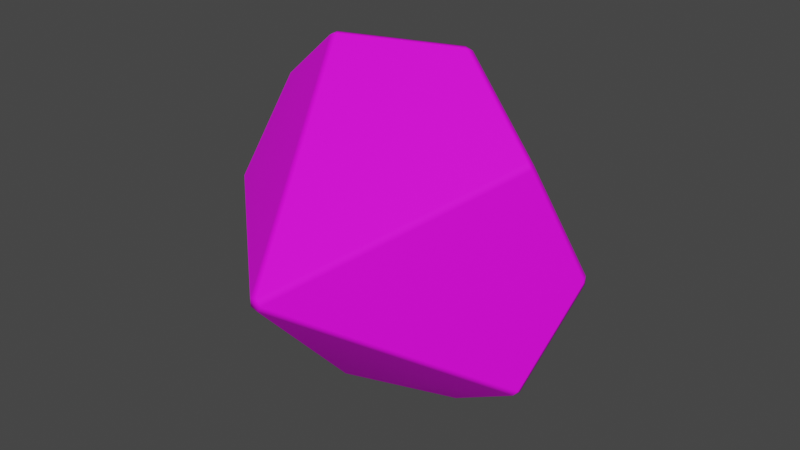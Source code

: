 # Source: d10s.blend  (saved by Blender 4.1.24; exported with 4.5.12 LTS)
import bpy
from mathutils import Matrix  # noqa: F401  (used for matrix-valued properties, if any)

bpy.ops.wm.read_factory_settings(use_empty=True)
scene = bpy.context.scene
scene.name = 'Scene'

# ---- images (referenced by path relative to the original .blend; pixels are not part of the script)
import os
ASSET_DIR = os.environ.get("B2B_ASSET_DIR", "")  # directory of the original .blend (textures are referenced by path, not embedded)
HERE = os.path.dirname(os.path.abspath(__file__))  # packed textures are extracted next to this script under _unpacked/

def load_image(name, relpath, width, height, colorspace="sRGB"):
    """Load a texture the original file referenced (path relative to the .blend, or extracted next to this script)."""
    p = next((c for c in (os.path.join(HERE, relpath), os.path.join(ASSET_DIR, relpath)) if relpath and os.path.exists(c)), "")
    if p:
        img = bpy.data.images.load(p, check_existing=True)
        img.name = name
    else:  # same state as the original file: an image datablock whose file is absent (Cycles renders it pink)
        img = bpy.data.images.new(name, width, height)
        img.source = "FILE"
        img.filepath = "//" + (relpath or name)
    img.colorspace_settings.name = colorspace
    return img
img_d10_uv_png = load_image('d10_uv.png', 'd10_uv.png', 1024, 1024, 'sRGB')
img_d10_bump_png = load_image('d10_bump.png', 'd10_bump.png', 1024, 1024, 'sRGB')
img_d10_coat_png = load_image('d10_coat.png', 'd10_coat.png', 1024, 1024, 'sRGB')

# ---- materials (node trees are filled in below, after node groups)
mat_material_0 = bpy.data.materials.new('Material_0')
mat_material_0.surface_render_method = 'BLENDED'
mat_material_0.blend_method = 'BLEND'
mat_material_0.use_backface_culling = True
mat_material_0.use_transparent_shadow = False

# ---- material node trees
mat_material_0.use_nodes = True; mat_material_0.node_tree.nodes.clear()
_N = mat_material_0.node_tree.nodes; _L = mat_material_0.node_tree.links
n0 = _N.new('ShaderNodeBsdfPrincipled'); n0.name = 'Principled BSDF'; n0.location = (10, 300)
n0.distribution = 'GGX'
n0.subsurface_method = 'BURLEY'
n0.inputs[2].default_value = 0.8
n0.inputs[3].default_value = 1.3
n0.inputs[28].default_value = 0.05
n1 = _N.new('ShaderNodeOutputMaterial'); n1.name = 'Material Output'; n1.location = (320, 270)
n2 = _N.new('ShaderNodeMix'); n2.name = 'Mix'; n2.location = (-364, 298)
n2.label = 'Mix Vertex Color'
n2.data_type = 'RGBA'
n2.blend_type = 'MULTIPLY'
n2.inputs[0].default_value = 1.0
n3 = _N.new('ShaderNodeMath'); n3.name = 'Math'; n3.location = (-372, 42)
n3.label = 'Mix Vertex Alpha'
n3.operation = 'MULTIPLY'
n3.inputs[2].default_value = 0.0
n4 = _N.new('ShaderNodeVertexColor'); n4.name = 'Vertex Color'; n4.location = (-650, -30)
n4.layer_name = 'Col'
n5 = _N.new('ShaderNodeTexImage'); n5.name = 'Image Texture'; n5.location = (-778, 258)
n5.label = 'BASE COLOR'
n5.image = img_d10_uv_png
n5.extension = 'EXTEND'
n6 = _N.new('ShaderNodeTexImage'); n6.name = 'Image Texture.001'; n6.location = (-1026, -244)
n6.image = img_d10_bump_png
n7 = _N.new('ShaderNodeTexImage'); n7.name = 'Image Texture.002'; n7.location = (-391, -363)
n7.image = img_d10_coat_png
n8 = _N.new('ShaderNodeBump'); n8.name = 'Bump'; n8.location = (-635, -186)
n8.inputs[1].default_value = 1.0
n8.inputs[2].default_value = 1.0
n9 = _N.new('ShaderNodeNormalMap'); n9.name = 'Normal Map'; n9.location = (-409, -169)
_L.new(n0.outputs[0], n1.inputs[0])
_L.new(n2.outputs[2], n0.inputs[0])
_L.new(n4.outputs[0], n2.inputs[7])
_L.new(n4.outputs[1], n3.inputs[1])
_L.new(n5.outputs[0], n2.inputs[6])
_L.new(n5.outputs[1], n3.inputs[0])
_L.new(n7.outputs[0], n0.inputs[27])
_L.new(n8.outputs[0], n9.inputs[1])
_L.new(n6.outputs[0], n8.inputs[3])
_L.new(n3.outputs[0], n0.inputs[4])
n1.is_active_output = True

# ---- world
world_world = bpy.data.worlds.new('World'); scene.world = world_world
world_world.use_nodes = True; world_world.node_tree.nodes.clear()
_N = world_world.node_tree.nodes; _L = world_world.node_tree.links
n0 = _N.new('ShaderNodeOutputWorld'); n0.name = 'World Output'; n0.location = (300, 300)
n1 = _N.new('ShaderNodeBackground'); n1.name = 'Background'; n1.location = (10, 300)
n1.inputs[0].default_value = (0.05088, 0.05088, 0.05088, 1.0)
_L.new(n1.outputs[0], n0.inputs[0])
n0.is_active_output = True
world_world.color = (0.05088, 0.05088, 0.05088)
world_world.use_sun_shadow = False
world_world.sun_shadow_jitter_overblur = 0.0

# ---- meshes
me_mesh_0 = bpy.data.meshes.new('Mesh_0')
me_mesh_0.from_pydata([(-2.595, -86.01, 1.879), (71.32, -10.2, -49.49), (87.4, 7.48, -0.005703), (3.207, -86.01, -0.005997), (-28.61, -10.2, -81.96), (69.1, -10.2, -52.54), (0.991, -86.01, -3.056), (70.71, -7.48, -51.38), (-25.03, -10.2, 83.11), (-69.1, 10.2, 52.53), (-86.79, -10.2, 1.878), (-28.61, -10.2, 81.95), (-27.01, -7.479, 83.11), (-70.71, 7.48, 51.36), (71.32, -10.2, 49.48), (86.79, 10.2, 1.879), (69.1, -10.2, 52.53), (70.71, -7.48, 51.37), (2.595, 86.01, 1.878), (28.61, 10.2, 81.95), (86.79, 10.2, -1.891), (0.9909, -86.01, 3.044), (-27.01, -7.48, -83.13), (-69.1, 10.2, -52.54), (2.595, 86.01, -1.892), (25.03, 10.2, -83.13), (-86.79, -10.2, -1.892), (-70.71, 7.48, -51.38), (-25.02, -10.2, -83.13), (-2.595, -86.01, -1.891), (-71.32, 10.2, 49.48), (28.61, 10.2, -81.96), (27.01, 7.48, 83.11), (25.02, 10.2, 83.11), (27.01, 7.479, -83.13), (-87.4, -7.48, -0.006934), (-71.32, 10.2, -49.49), (-0.9909, 86.01, -3.057), (-3.207, 86.01, -0.006636), (-0.991, 86.01, 3.044)], [], [(5, 6, 28, 34), (30, 38, 36, 35), (4, 29, 26, 27), (8, 21, 16, 32), (14, 3, 1, 2), (23, 37, 25, 22), (15, 18, 19, 17), (33, 39, 9, 12), (31, 24, 20, 7), (5, 1, 3, 6), (20, 2, 1, 7), (24, 18, 15, 20), (2, 15, 17, 14), (7, 5, 34, 31), (27, 23, 22, 4), (9, 13, 11, 12), (29, 0, 10, 26), (8, 11, 0, 21), (16, 17, 19, 32), (31, 25, 37, 24), (28, 22, 25, 34), (39, 38, 30, 9), (36, 27, 26, 35), (6, 29, 4, 28), (12, 8, 32, 33), (38, 37, 23, 36), (33, 19, 18, 39), (35, 10, 13, 30), (25, 31, 34), (1, 5, 7), (15, 2, 20), (17, 16, 14), (19, 33, 32), (11, 8, 12), (13, 9, 30), (10, 35, 26), (23, 27, 36), (22, 28, 4), (18, 24, 37, 38, 39), (10, 0, 11, 13), (21, 3, 14, 16), (3, 21, 0, 29, 6)])
me_mesh_0.polygons.foreach_set('use_smooth', [True] * 42)
_uv = me_mesh_0.uv_layers.new(name='UVMap')
_uv.uv.foreach_set('vector', [0.965, 0.5565, 0.874, 0.7493, 0.783, 0.5565, 0.874, 0.5113, 0.7172, 0.5571, 0.6262, 0.7499, 0.5352, 0.5571, 0.6262, 0.5119, 0.4681, 0.8066, 0.3771, 0.9994, 0.2861, 0.8066, 0.3771, 0.7614, 0.4686, 0.5564, 0.3776, 0.7492, 0.2866, 0.5564, 0.3776, 0.5112, 0.9669, 0.8066, 0.8759, 0.9993, 0.7849, 0.8066, 0.8759, 0.7613, 0.2153, 0.5571, 0.1243, 0.7499, 0.0333, 0.5571, 0.1243, 0.5119, 0.2166, 0.3066, 0.1256, 0.4994, 0.03455, 0.3066, 0.1256, 0.2614, 0.7165, 0.8066, 0.6255, 0.9994, 0.5345, 0.8066, 0.6255, 0.7614, 0.7163, 0.3061, 0.6253, 0.4988, 0.5343, 0.3061, 0.6253, 0.2608, 0.0902, 0.7666, 0.09763, 0.7666, 0.09763, 0.9898, 0.0902, 0.9898, 0.2349, 0.8864, 0.2413, 0.8844, 0.2413, 0.9927, 0.2349, 0.9947, 0.1353, 0.7666, 0.1427, 0.7666, 0.1427, 0.9898, 0.1353, 0.9898, 0.1995, 0.8769, 0.1932, 0.8749, 0.1932, 0.7666, 0.1995, 0.7686, 0.221, 0.8844, 0.2273, 0.8864, 0.2273, 0.9947, 0.221, 0.9927, 0.2134, 0.8769, 0.2071, 0.8749, 0.2071, 0.7666, 0.2134, 0.7686, 0.1792, 0.7686, 0.1856, 0.7666, 0.1856, 0.8749, 0.1792, 0.8769, 0.1052, 0.7666, 0.1127, 0.7666, 0.1127, 0.9898, 0.1052, 0.9898, 0.1503, 0.7666, 0.1577, 0.7666, 0.1577, 0.9898, 0.1503, 0.9898, 0.2134, 0.9927, 0.2071, 0.9947, 0.2071, 0.8864, 0.2134, 0.8844, 0.08261, 0.9898, 0.07518, 0.9898, 0.07518, 0.7666, 0.08261, 0.7666, 0.1932, 0.8864, 0.1995, 0.8844, 0.1995, 0.9927, 0.1932, 0.9947, 0.06016, 0.7666, 0.06759, 0.7666, 0.06759, 0.9898, 0.06016, 0.9898, 0.2273, 0.8749, 0.221, 0.8769, 0.221, 0.7686, 0.2273, 0.7666, 0.02253, 0.9898, 0.0151, 0.9898, 0.0151, 0.7666, 0.02253, 0.7666, 0.2349, 0.7666, 0.2413, 0.7686, 0.2413, 0.8769, 0.2349, 0.8749, 0.03755, 0.9898, 0.03012, 0.9898, 0.03012, 0.7666, 0.03755, 0.7666, 0.1202, 0.7666, 0.1277, 0.7666, 0.1277, 0.9898, 0.1202, 0.9898, 0.1716, 0.8769, 0.1653, 0.8749, 0.1653, 0.7666, 0.1716, 0.7686, 0.1791, 0.9571, 0.1852, 0.9529, 0.1852, 0.9595, 0.1715, 0.988, 0.1653, 0.9838, 0.1715, 0.9814, 0.1852, 0.9671, 0.1852, 0.9738, 0.1791, 0.9713, 0.1715, 0.9738, 0.1653, 0.9713, 0.1715, 0.9671, 0.1715, 0.9595, 0.1653, 0.9554, 0.1715, 0.9529, 0.1791, 0.9855, 0.1852, 0.9814, 0.1852, 0.988, 0.1852, 0.9387, 0.1852, 0.9453, 0.1791, 0.9412, 0.1839, 0.9311, 0.1784, 0.9274, 0.1839, 0.9237, 0.1715, 0.9387, 0.1715, 0.9453, 0.1653, 0.9428, 0.1653, 0.9274, 0.1708, 0.9237, 0.1708, 0.9311, 0.1653, 0.8905, 0.1697, 0.8844, 0.1767, 0.8867, 0.1767, 0.8942, 0.1697, 0.8965, 0.4673, 0.3052, 0.3763, 0.498, 0.2853, 0.3052, 0.3763, 0.26, 0.04514, 0.7666, 0.05257, 0.7666, 0.05257, 0.9898, 0.04514, 0.9898, 0.1697, 0.9161, 0.1653, 0.9101, 0.1697, 0.9041, 0.1767, 0.9064, 0.1767, 0.9138])
_ca = me_mesh_0.color_attributes.new('Col', 'BYTE_COLOR', 'CORNER')
_ca.data.foreach_set('color', [1.0, 1.0, 1.0, 1.0, 1.0, 1.0, 1.0, 1.0, 1.0, 1.0, 1.0, 1.0, 1.0, 1.0, 1.0, 1.0, 1.0, 1.0, 1.0, 1.0, 1.0, 1.0, 1.0, 1.0, 1.0, 1.0, 1.0, 1.0, 1.0, 1.0, 1.0, 1.0, 1.0, 1.0, 1.0, 1.0, 1.0, 1.0, 1.0, 1.0, 1.0, 1.0, 1.0, 1.0, 1.0, 1.0, 1.0, 1.0, 1.0, 1.0, 1.0, 1.0, 1.0, 1.0, 1.0, 1.0, 1.0, 1.0, 1.0, 1.0, 1.0, 1.0, 1.0, 1.0, 1.0, 1.0, 1.0, 1.0, 1.0, 1.0, 1.0, 1.0, 1.0, 1.0, 1.0, 1.0, 1.0, 1.0, 1.0, 1.0, 1.0, 1.0, 1.0, 1.0, 1.0, 1.0, 1.0, 1.0, 1.0, 1.0, 1.0, 1.0, 1.0, 1.0, 1.0, 1.0, 1.0, 1.0, 1.0, 1.0, 1.0, 1.0, 1.0, 1.0, 1.0, 1.0, 1.0, 1.0, 1.0, 1.0, 1.0, 1.0, 1.0, 1.0, 1.0, 1.0, 1.0, 1.0, 1.0, 1.0, 1.0, 1.0, 1.0, 1.0, 1.0, 1.0, 1.0, 1.0, 1.0, 1.0, 1.0, 1.0, 1.0, 1.0, 1.0, 1.0, 1.0, 1.0, 1.0, 1.0, 1.0, 1.0, 1.0, 1.0, 1.0, 1.0, 1.0, 1.0, 1.0, 1.0, 1.0, 1.0, 1.0, 1.0, 1.0, 1.0, 1.0, 1.0, 1.0, 1.0, 1.0, 1.0, 1.0, 1.0, 1.0, 1.0, 1.0, 1.0, 1.0, 1.0, 1.0, 1.0, 1.0, 1.0, 1.0, 1.0, 1.0, 1.0, 1.0, 1.0, 1.0, 1.0, 1.0, 1.0, 1.0, 1.0, 1.0, 1.0, 1.0, 1.0, 1.0, 1.0, 1.0, 1.0, 1.0, 1.0, 1.0, 1.0, 1.0, 1.0, 1.0, 1.0, 1.0, 1.0, 1.0, 1.0, 1.0, 1.0, 1.0, 1.0, 1.0, 1.0, 1.0, 1.0, 1.0, 1.0, 1.0, 1.0, 1.0, 1.0, 1.0, 1.0, 1.0, 1.0, 1.0, 1.0, 1.0, 1.0, 1.0, 1.0, 1.0, 1.0, 1.0, 1.0, 1.0, 1.0, 1.0, 1.0, 1.0, 1.0, 1.0, 1.0, 1.0, 1.0, 1.0, 1.0, 1.0, 1.0, 1.0, 1.0, 1.0, 1.0, 1.0, 1.0, 1.0, 1.0, 1.0, 1.0, 1.0, 1.0, 1.0, 1.0, 1.0, 1.0, 1.0, 1.0, 1.0, 1.0, 1.0, 1.0, 1.0, 1.0, 1.0, 1.0, 1.0, 1.0, 1.0, 1.0, 1.0, 1.0, 1.0, 1.0, 1.0, 1.0, 1.0, 1.0, 1.0, 1.0, 1.0, 1.0, 1.0, 1.0, 1.0, 1.0, 1.0, 1.0, 1.0, 1.0, 1.0, 1.0, 1.0, 1.0, 1.0, 1.0, 1.0, 1.0, 1.0, 1.0, 1.0, 1.0, 1.0, 1.0, 1.0, 1.0, 1.0, 1.0, 1.0, 1.0, 1.0, 1.0, 1.0, 1.0, 1.0, 1.0, 1.0, 1.0, 1.0, 1.0, 1.0, 1.0, 1.0, 1.0, 1.0, 1.0, 1.0, 1.0, 1.0, 1.0, 1.0, 1.0, 1.0, 1.0, 1.0, 1.0, 1.0, 1.0, 1.0, 1.0, 1.0, 1.0, 1.0, 1.0, 1.0, 1.0, 1.0, 1.0, 1.0, 1.0, 1.0, 1.0, 1.0, 1.0, 1.0, 1.0, 1.0, 1.0, 1.0, 1.0, 1.0, 1.0, 1.0, 1.0, 1.0, 1.0, 1.0, 1.0, 1.0, 1.0, 1.0, 1.0, 1.0, 1.0, 1.0, 1.0, 1.0, 1.0, 1.0, 1.0, 1.0, 1.0, 1.0, 1.0, 1.0, 1.0, 1.0, 1.0, 1.0, 1.0, 1.0, 1.0, 1.0, 1.0, 1.0, 1.0, 1.0, 1.0, 1.0, 1.0, 1.0, 1.0, 1.0, 1.0, 1.0, 1.0, 1.0, 1.0, 1.0, 1.0, 1.0, 1.0, 1.0, 1.0, 1.0, 1.0, 1.0, 1.0, 1.0, 1.0, 1.0, 1.0, 1.0, 1.0, 1.0, 1.0, 1.0, 1.0, 1.0, 1.0, 1.0, 1.0, 1.0, 1.0, 1.0, 1.0, 1.0, 1.0, 1.0, 1.0, 1.0, 1.0, 1.0, 1.0, 1.0, 1.0, 1.0, 1.0, 1.0, 1.0, 1.0, 1.0, 1.0, 1.0, 1.0, 1.0, 1.0, 1.0, 1.0, 1.0, 1.0, 1.0, 1.0, 1.0, 1.0, 1.0, 1.0, 1.0, 1.0, 1.0, 1.0, 1.0, 1.0, 1.0, 1.0, 1.0, 1.0, 1.0, 1.0, 1.0, 1.0, 1.0, 1.0, 1.0, 1.0, 1.0, 1.0, 1.0, 1.0, 1.0, 1.0, 1.0, 1.0, 1.0, 1.0, 1.0, 1.0, 1.0, 1.0, 1.0, 1.0, 1.0, 1.0, 1.0, 1.0, 1.0, 1.0, 1.0, 1.0, 1.0, 1.0, 1.0, 1.0, 1.0, 1.0, 1.0, 1.0, 1.0, 1.0, 1.0, 1.0, 1.0, 1.0, 1.0, 1.0, 1.0, 1.0, 1.0, 1.0, 1.0, 1.0, 1.0, 1.0, 1.0, 1.0, 1.0, 1.0, 1.0, 1.0, 1.0, 1.0, 1.0, 1.0, 1.0, 1.0, 1.0, 1.0, 1.0, 1.0, 1.0, 1.0, 1.0, 1.0, 1.0, 1.0, 1.0, 1.0, 1.0, 1.0, 1.0, 1.0, 1.0, 1.0, 1.0, 1.0, 1.0, 1.0, 1.0, 1.0, 1.0, 1.0, 1.0, 1.0, 1.0, 1.0, 1.0, 1.0, 1.0, 1.0, 1.0, 1.0, 1.0, 1.0, 1.0, 1.0, 1.0, 1.0, 1.0, 1.0, 1.0, 1.0, 1.0, 1.0, 1.0, 1.0, 1.0, 1.0, 1.0, 1.0, 1.0, 1.0, 1.0, 1.0, 1.0, 1.0, 1.0, 1.0, 1.0, 1.0, 1.0, 1.0, 1.0, 1.0, 1.0, 1.0, 1.0, 1.0, 1.0, 1.0, 1.0, 1.0, 1.0, 1.0, 1.0, 1.0, 1.0, 1.0, 1.0, 1.0, 1.0, 1.0, 1.0])
me_mesh_0.materials.append(mat_material_0)
me_mesh_0.use_remesh_fix_poles = True
me_mesh_0.use_remesh_preserve_attributes = False
me_mesh_0.update()
me_mesh_0.normals_split_custom_set([tuple(v) for v in zip(*[iter([0.564, -0.4449, -0.6957, 0.1364, -0.8974, -0.4197, -0.04738, -0.4449, -0.8943, 0.3007, -0.2302, -0.9255, -0.8359, 0.4449, 0.3214, -0.4413, 0.8974, -6.419e-06, -0.8359, 0.4449, -0.3214, -0.9732, 0.2302, -8.221e-06, -0.4873, -0.4449, -0.7514, -0.357, -0.8974, -0.2594, -0.8652, -0.4449, -0.2313, -0.7873, -0.2302, -0.572, -0.04739, -0.4449, 0.8943, 0.1364, -0.8974, 0.4197, 0.564, -0.4449, 0.6957, 0.3007, -0.2302, 0.9255, 0.8359, -0.4449, 0.3214, 0.4413, -0.8974, 6.098e-06, 0.8359, -0.4449, -0.3214, 0.9732, -0.2302, 9.732e-06, -0.564, 0.4449, -0.6957, -0.1364, 0.8974, -0.4197, 0.04739, 0.4449, -0.8943, -0.3007, 0.2302, -0.9255, 0.8652, 0.4449, 0.2313, 0.357, 0.8974, 0.2594, 0.4873, 0.4449, 0.7514, 0.7873, 0.2302, 0.572, 0.04738, 0.4449, 0.8943, -0.1364, 0.8974, 0.4197, -0.564, 0.4449, 0.6957, -0.3007, 0.2302, 0.9255, 0.4873, 0.4449, -0.7514, 0.357, 0.8974, -0.2594, 0.8652, 0.4449, -0.2313, 0.7873, 0.2302, -0.572, 0.564, -0.4449, -0.6957, 0.8359, -0.4449, -0.3214, 0.4413, -0.8974, 6.098e-06, 0.1364, -0.8974, -0.4197, 0.8652, 0.4449, -0.2313, 0.9732, -0.2302, 9.732e-06, 0.8359, -0.4449, -0.3214, 0.7873, 0.2302, -0.572, 0.357, 0.8974, -0.2594, 0.357, 0.8974, 0.2594, 0.8652, 0.4449, 0.2313, 0.8652, 0.4449, -0.2313, 0.9732, -0.2302, 9.732e-06, 0.8652, 0.4449, 0.2313, 0.7873, 0.2302, 0.572, 0.8359, -0.4449, 0.3214, 0.7873, 0.2302, -0.572, 0.564, -0.4449, -0.6957, 0.3007, -0.2302, -0.9255, 0.4873, 0.4449, -0.7514, -0.7873, -0.2302, -0.572, -0.564, 0.4449, -0.6957, -0.3007, 0.2302, -0.9255, -0.4873, -0.4449, -0.7514, -0.564, 0.4449, 0.6957, -0.7873, -0.2302, 0.572, -0.4873, -0.4449, 0.7514, -0.3007, 0.2302, 0.9255, -0.357, -0.8974, -0.2594, -0.357, -0.8974, 0.2594, -0.8652, -0.4449, 0.2313, -0.8652, -0.4449, -0.2313, -0.04739, -0.4449, 0.8943, -0.4873, -0.4449, 0.7514, -0.357, -0.8974, 0.2594, 0.1364, -0.8974, 0.4197, 0.564, -0.4449, 0.6957, 0.7873, 0.2302, 0.572, 0.4873, 0.4449, 0.7514, 0.3007, -0.2302, 0.9255, 0.4873, 0.4449, -0.7514, 0.04739, 0.4449, -0.8943, -0.1364, 0.8974, -0.4197, 0.357, 0.8974, -0.2594, -0.04738, -0.4449, -0.8943, -0.3007, 0.2302, -0.9255, 0.04739, 0.4449, -0.8943, 0.3007, -0.2302, -0.9255, -0.1364, 0.8974, 0.4197, -0.4413, 0.8974, -6.419e-06, -0.8359, 0.4449, 0.3214, -0.564, 0.4449, 0.6957, -0.8359, 0.4449, -0.3214, -0.7873, -0.2302, -0.572, -0.8652, -0.4449, -0.2313, -0.9732, 0.2302, -8.221e-06, 0.1364, -0.8974, -0.4197, -0.357, -0.8974, -0.2594, -0.4873, -0.4449, -0.7514, -0.04738, -0.4449, -0.8943, -0.3007, 0.2302, 0.9255, -0.04739, -0.4449, 0.8943, 0.3007, -0.2302, 0.9255, 0.04738, 0.4449, 0.8943, -0.4413, 0.8974, -6.419e-06, -0.1364, 0.8974, -0.4197, -0.564, 0.4449, -0.6957, -0.8359, 0.4449, -0.3214, 0.04738, 0.4449, 0.8943, 0.4873, 0.4449, 0.7514, 0.357, 0.8974, 0.2594, -0.1364, 0.8974, 0.4197, -0.9732, 0.2302, -8.221e-06, -0.8652, -0.4449, 0.2313, -0.7873, -0.2302, 0.572, -0.8359, 0.4449, 0.3214, 0.04739, 0.4449, -0.8943, 0.4873, 0.4449, -0.7514, 0.3007, -0.2302, -0.9255, 0.8359, -0.4449, -0.3214, 0.564, -0.4449, -0.6957, 0.7873, 0.2302, -0.572, 0.8652, 0.4449, 0.2313, 0.9732, -0.2302, 9.732e-06, 0.8652, 0.4449, -0.2313, 0.7873, 0.2302, 0.572, 0.564, -0.4449, 0.6957, 0.8359, -0.4449, 0.3214, 0.4873, 0.4449, 0.7514, 0.04738, 0.4449, 0.8943, 0.3007, -0.2302, 0.9255, -0.4873, -0.4449, 0.7514, -0.04739, -0.4449, 0.8943, -0.3007, 0.2302, 0.9255, -0.7873, -0.2302, 0.572, -0.564, 0.4449, 0.6957, -0.8359, 0.4449, 0.3214, -0.8652, -0.4449, 0.2313, -0.9732, 0.2302, -8.221e-06, -0.8652, -0.4449, -0.2313, -0.564, 0.4449, -0.6957, -0.7873, -0.2302, -0.572, -0.8359, 0.4449, -0.3214, -0.3007, 0.2302, -0.9255, -0.04738, -0.4449, -0.8943, -0.4873, -0.4449, -0.7514, 0.357, 0.8974, 0.2594, 0.357, 0.8974, -0.2594, -0.1364, 0.8974, -0.4197, -0.4413, 0.8974, -6.419e-06, -0.1364, 0.8974, 0.4197, -0.8652, -0.4449, 0.2313, -0.357, -0.8974, 0.2594, -0.4873, -0.4449, 0.7514, -0.7873, -0.2302, 0.572, 0.1364, -0.8974, 0.4197, 0.4413, -0.8974, 6.098e-06, 0.8359, -0.4449, 0.3214, 0.564, -0.4449, 0.6957, 0.4413, -0.8974, 6.098e-06, 0.1364, -0.8974, 0.4197, -0.357, -0.8974, 0.2594, -0.357, -0.8974, -0.2594, 0.1364, -0.8974, -0.4197])] * 3)])

# ---- objects
ob_mesh_0 = bpy.data.objects.new('Mesh_0', me_mesh_0)

# ---- transforms, parenting, visibility, modifiers, constraints
ob_mesh_0.location = (0.0, 0.0, 0.0)
ob_mesh_0.rotation_mode = 'QUATERNION'
ob_mesh_0.rotation_quaternion = (1.0, 0.0, 0.0, 0.0)
ob_mesh_0.lineart.crease_threshold = 0.0
_m = ob_mesh_0.modifiers.new('WeightedNormal', 'WEIGHTED_NORMAL')
_m = ob_mesh_0.modifiers.new('Triangulate', 'TRIANGULATE')
_m.keep_custom_normals = True

# ---- collection membership
scene.collection.objects.link(ob_mesh_0)

# ---- scene / render settings (as saved in the file)
scene.frame_start = 1; scene.frame_end = 250; scene.frame_set(134)
scene.render.engine = 'BLENDER_EEVEE_NEXT'
scene.render.use_motion_blur = True
scene.render.use_high_quality_normals = True
scene.cycles.samples = 128
scene.cycles.sampling_pattern = 'TABULATED_SOBOL'
scene.cycles.use_light_tree = False
scene.eevee.use_volumetric_shadows = True
scene.eevee.use_gtao = True
scene.eevee.ray_tracing_options.trace_max_roughness = 0.0
scene.eevee.use_raytracing = True
scene.view_settings.view_transform = 'Filmic'
bpy.context.view_layer.update()

# ---- added for rendering (the .blend has no active camera and no usable light): camera, sun
cam_auto = bpy.data.cameras.new('AutoCamera')
cam_auto.lens = 50.0
cam_auto.sensor_width = 36.0
cam_auto.clip_end = 4810.93
ob_auto_camera = bpy.data.objects.new('AutoCamera', cam_auto)
scene.collection.objects.link(ob_auto_camera)
ob_auto_camera.location = (274.128, -328.954, 219.296)
ob_auto_camera.rotation_euler = (1.09748, -7.21219e-08, 0.694738)
scene.camera = ob_auto_camera
light_auto_sun = bpy.data.lights.new('AutoSun', 'SUN')
light_auto_sun.energy = 3.0
light_auto_sun.angle = 0.0523599
ob_auto_sun = bpy.data.objects.new('AutoSun', light_auto_sun)
scene.collection.objects.link(ob_auto_sun)
ob_auto_sun.rotation_euler = (0.872665, 0.174533, 0.523599)
bpy.context.view_layer.update()
